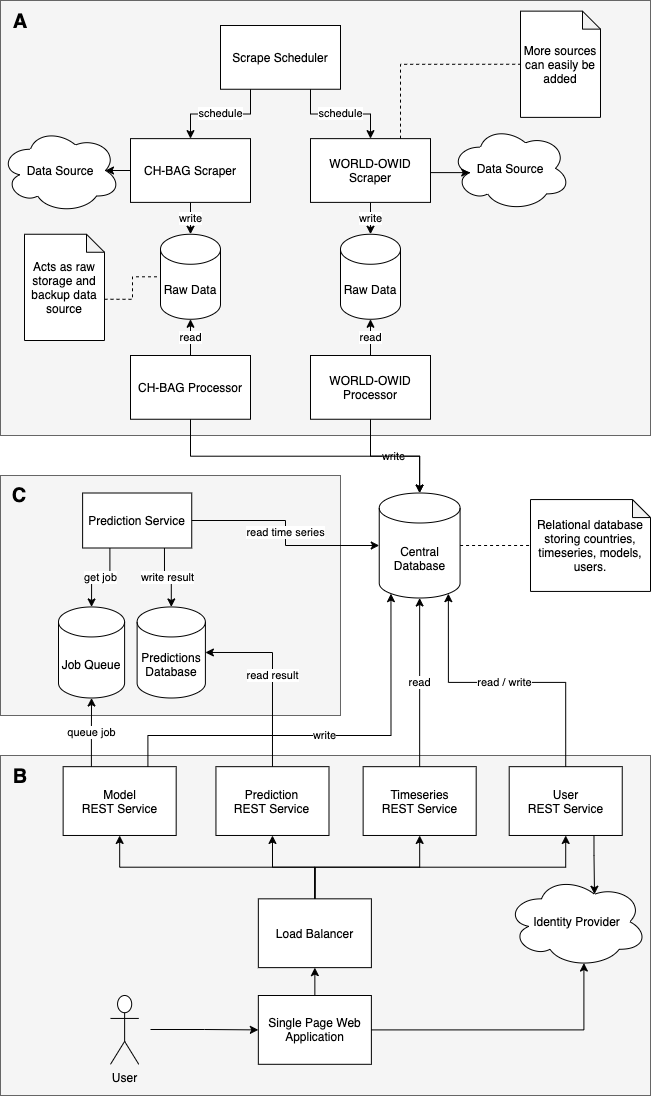

The diagram above was exported from draw.io. Its source (the exported page's mxGraphModel, read from the mxfile embedded in the PNG):
<mxGraphModel dx="1383" dy="803" grid="1" gridSize="10" guides="1" tooltips="1" connect="1" arrows="1" fold="1" page="1" pageScale="1" pageWidth="827" pageHeight="1169" math="0" shadow="0">
  <root>
    <mxCell id="0" />
    <mxCell id="1" parent="0" />
    <mxCell id="F_PtPfhiWPu4a-VASwpP-76" value="" style="group;fillColor=#f5f5f5;strokeColor=#666666;fontColor=#333333;" parent="1" vertex="1" connectable="0">
      <mxGeometry x="20" y="490" width="340" height="240" as="geometry" />
    </mxCell>
    <mxCell id="F_PtPfhiWPu4a-VASwpP-50" value="Prediction Service" style="rounded=0;whiteSpace=wrap;html=1;" parent="F_PtPfhiWPu4a-VASwpP-76" vertex="1">
      <mxGeometry x="82.11888888888888" y="17.5" width="109.12111111111112" height="55" as="geometry" />
    </mxCell>
    <mxCell id="F_PtPfhiWPu4a-VASwpP-52" value="Job Queue" style="shape=cylinder3;whiteSpace=wrap;html=1;boundedLbl=1;backgroundOutline=1;size=15;" parent="F_PtPfhiWPu4a-VASwpP-76" vertex="1">
      <mxGeometry x="57.99777777777778" y="131.45" width="66.11111111111111" height="91.05" as="geometry" />
    </mxCell>
    <mxCell id="F_PtPfhiWPu4a-VASwpP-62" value="get job" style="edgeStyle=orthogonalEdgeStyle;rounded=0;orthogonalLoop=1;jettySize=auto;html=1;exitX=0.25;exitY=1;exitDx=0;exitDy=0;entryX=0.5;entryY=0;entryDx=0;entryDy=0;entryPerimeter=0;endArrow=classic;endFill=1;" parent="F_PtPfhiWPu4a-VASwpP-76" source="F_PtPfhiWPu4a-VASwpP-50" target="F_PtPfhiWPu4a-VASwpP-52" edge="1">
      <mxGeometry relative="1" as="geometry" />
    </mxCell>
    <mxCell id="F_PtPfhiWPu4a-VASwpP-57" value="Predictions Database" style="shape=cylinder3;whiteSpace=wrap;html=1;boundedLbl=1;backgroundOutline=1;size=15;" parent="F_PtPfhiWPu4a-VASwpP-76" vertex="1">
      <mxGeometry x="136.62277777777777" y="131.45" width="68.27388888888889" height="91.05" as="geometry" />
    </mxCell>
    <mxCell id="F_PtPfhiWPu4a-VASwpP-63" value="write result" style="edgeStyle=orthogonalEdgeStyle;rounded=0;orthogonalLoop=1;jettySize=auto;html=1;exitX=0.75;exitY=1;exitDx=0;exitDy=0;endArrow=classic;endFill=1;" parent="F_PtPfhiWPu4a-VASwpP-76" source="F_PtPfhiWPu4a-VASwpP-50" target="F_PtPfhiWPu4a-VASwpP-57" edge="1">
      <mxGeometry relative="1" as="geometry" />
    </mxCell>
    <mxCell id="oNgS3GZN2rmzL9nWltZ5-5" value="C" style="text;html=1;strokeColor=none;fillColor=none;align=center;verticalAlign=middle;whiteSpace=wrap;rounded=0;fontSize=20;fontStyle=1" parent="F_PtPfhiWPu4a-VASwpP-76" vertex="1">
      <mxGeometry y="10" width="37.77777777777778" height="20" as="geometry" />
    </mxCell>
    <mxCell id="F_PtPfhiWPu4a-VASwpP-23" value="Central Database" style="shape=cylinder3;whiteSpace=wrap;html=1;boundedLbl=1;backgroundOutline=1;size=15;" parent="1" vertex="1">
      <mxGeometry x="398.74" y="507.5" width="80.84" height="105" as="geometry" />
    </mxCell>
    <mxCell id="F_PtPfhiWPu4a-VASwpP-61" value="read time series" style="edgeStyle=orthogonalEdgeStyle;rounded=0;orthogonalLoop=1;jettySize=auto;html=1;exitX=1;exitY=0.5;exitDx=0;exitDy=0;entryX=0;entryY=0.5;entryDx=0;entryDy=0;entryPerimeter=0;endArrow=classic;endFill=1;" parent="1" source="F_PtPfhiWPu4a-VASwpP-50" target="F_PtPfhiWPu4a-VASwpP-23" edge="1">
      <mxGeometry relative="1" as="geometry" />
    </mxCell>
    <mxCell id="7RteAElYF2uPYezAXul7-2" value="Relational database storing countries, timeseries, models, users." style="shape=note;whiteSpace=wrap;html=1;backgroundOutline=1;darkOpacity=0.05;size=18;" vertex="1" parent="1">
      <mxGeometry x="550" y="514.06" width="120" height="91.87" as="geometry" />
    </mxCell>
    <mxCell id="7RteAElYF2uPYezAXul7-3" style="edgeStyle=orthogonalEdgeStyle;rounded=0;orthogonalLoop=1;jettySize=auto;html=1;exitX=1;exitY=0.5;exitDx=0;exitDy=0;dashed=1;endArrow=none;endFill=0;entryX=0;entryY=0.5;entryDx=0;entryDy=0;entryPerimeter=0;exitPerimeter=0;" edge="1" parent="1" source="F_PtPfhiWPu4a-VASwpP-23" target="7RteAElYF2uPYezAXul7-2">
      <mxGeometry relative="1" as="geometry">
        <mxPoint x="500" y="724.375" as="sourcePoint" />
        <mxPoint x="620" y="650.005" as="targetPoint" />
      </mxGeometry>
    </mxCell>
    <mxCell id="7RteAElYF2uPYezAXul7-6" value="" style="group" vertex="1" connectable="0" parent="1">
      <mxGeometry x="20" y="770" width="650" height="340" as="geometry" />
    </mxCell>
    <mxCell id="F_PtPfhiWPu4a-VASwpP-73" value="" style="group;fillColor=#f5f5f5;strokeColor=#666666;fontColor=#333333;container=0;" parent="7RteAElYF2uPYezAXul7-6" vertex="1" connectable="0">
      <mxGeometry width="650" height="340" as="geometry" />
    </mxCell>
    <mxCell id="F_PtPfhiWPu4a-VASwpP-33" value="Single Page Web Application" style="rounded=0;whiteSpace=wrap;html=1;" parent="7RteAElYF2uPYezAXul7-6" vertex="1">
      <mxGeometry x="257.84012247397425" y="240" width="113.04347826086955" height="68.79999999999998" as="geometry" />
    </mxCell>
    <mxCell id="F_PtPfhiWPu4a-VASwpP-38" style="edgeStyle=orthogonalEdgeStyle;rounded=0;orthogonalLoop=1;jettySize=auto;html=1;entryX=0;entryY=0.5;entryDx=0;entryDy=0;endArrow=classic;endFill=1;" parent="7RteAElYF2uPYezAXul7-6" target="F_PtPfhiWPu4a-VASwpP-33" edge="1">
      <mxGeometry as="geometry">
        <mxPoint x="150" y="274" as="sourcePoint" />
      </mxGeometry>
    </mxCell>
    <mxCell id="F_PtPfhiWPu4a-VASwpP-34" value="User" style="shape=umlActor;verticalLabelPosition=bottom;verticalAlign=top;html=1;outlineConnect=0;" parent="7RteAElYF2uPYezAXul7-6" vertex="1">
      <mxGeometry x="109.99675443968158" y="240" width="28.260869565217387" height="68.79999999999998" as="geometry" />
    </mxCell>
    <mxCell id="F_PtPfhiWPu4a-VASwpP-40" value="User&lt;br&gt;REST Service" style="rounded=0;whiteSpace=wrap;html=1;" parent="7RteAElYF2uPYezAXul7-6" vertex="1">
      <mxGeometry x="508.70107164727483" y="11.168831168831161" width="113.04347826086955" height="68.79999999999998" as="geometry" />
    </mxCell>
    <mxCell id="F_PtPfhiWPu4a-VASwpP-41" value="Identity Provider" style="ellipse;shape=cloud;whiteSpace=wrap;html=1;" parent="7RteAElYF2uPYezAXul7-6" vertex="1">
      <mxGeometry x="505.69832823025104" y="120.39666666666665" width="141.30434782608694" height="91.73333333333332" as="geometry" />
    </mxCell>
    <mxCell id="F_PtPfhiWPu4a-VASwpP-51" style="edgeStyle=orthogonalEdgeStyle;rounded=0;orthogonalLoop=1;jettySize=auto;html=1;exitX=1;exitY=0.5;exitDx=0;exitDy=0;entryX=0.55;entryY=0.95;entryDx=0;entryDy=0;entryPerimeter=0;endArrow=classic;endFill=1;" parent="7RteAElYF2uPYezAXul7-6" source="F_PtPfhiWPu4a-VASwpP-33" target="F_PtPfhiWPu4a-VASwpP-41" edge="1">
      <mxGeometry as="geometry" />
    </mxCell>
    <mxCell id="F_PtPfhiWPu4a-VASwpP-49" style="edgeStyle=orthogonalEdgeStyle;rounded=0;orthogonalLoop=1;jettySize=auto;html=1;exitX=0.75;exitY=1;exitDx=0;exitDy=0;entryX=0.625;entryY=0.2;entryDx=0;entryDy=0;entryPerimeter=0;endArrow=classic;endFill=1;" parent="7RteAElYF2uPYezAXul7-6" source="F_PtPfhiWPu4a-VASwpP-40" target="F_PtPfhiWPu4a-VASwpP-41" edge="1">
      <mxGeometry as="geometry" />
    </mxCell>
    <mxCell id="F_PtPfhiWPu4a-VASwpP-42" value="Timeseries&lt;br&gt;REST Service" style="rounded=0;whiteSpace=wrap;html=1;" parent="7RteAElYF2uPYezAXul7-6" vertex="1">
      <mxGeometry x="362.6367238211879" y="11.168831168831161" width="113.04347826086955" height="68.79999999999998" as="geometry" />
    </mxCell>
    <mxCell id="F_PtPfhiWPu4a-VASwpP-43" value="Model&lt;br&gt;REST Service" style="rounded=0;whiteSpace=wrap;html=1;" parent="7RteAElYF2uPYezAXul7-6" vertex="1">
      <mxGeometry x="62.63802816901409" y="11.168831168831161" width="113.04347826086955" height="68.79999999999998" as="geometry" />
    </mxCell>
    <mxCell id="F_PtPfhiWPu4a-VASwpP-46" style="edgeStyle=orthogonalEdgeStyle;rounded=0;orthogonalLoop=1;jettySize=auto;html=1;exitX=0.5;exitY=0;exitDx=0;exitDy=0;entryX=0.5;entryY=1;entryDx=0;entryDy=0;endArrow=classic;endFill=1;" parent="7RteAElYF2uPYezAXul7-6" source="F_PtPfhiWPu4a-VASwpP-44" target="F_PtPfhiWPu4a-VASwpP-40" edge="1">
      <mxGeometry as="geometry" />
    </mxCell>
    <mxCell id="F_PtPfhiWPu4a-VASwpP-47" style="edgeStyle=orthogonalEdgeStyle;rounded=0;orthogonalLoop=1;jettySize=auto;html=1;exitX=0.5;exitY=0;exitDx=0;exitDy=0;entryX=0.5;entryY=1;entryDx=0;entryDy=0;endArrow=classic;endFill=1;" parent="7RteAElYF2uPYezAXul7-6" source="F_PtPfhiWPu4a-VASwpP-44" target="F_PtPfhiWPu4a-VASwpP-42" edge="1">
      <mxGeometry as="geometry" />
    </mxCell>
    <mxCell id="F_PtPfhiWPu4a-VASwpP-48" style="edgeStyle=orthogonalEdgeStyle;rounded=0;orthogonalLoop=1;jettySize=auto;html=1;exitX=0.5;exitY=0;exitDx=0;exitDy=0;entryX=0.5;entryY=1;entryDx=0;entryDy=0;endArrow=classic;endFill=1;" parent="7RteAElYF2uPYezAXul7-6" source="F_PtPfhiWPu4a-VASwpP-44" target="F_PtPfhiWPu4a-VASwpP-43" edge="1">
      <mxGeometry as="geometry" />
    </mxCell>
    <mxCell id="F_PtPfhiWPu4a-VASwpP-44" value="Load Balancer" style="rounded=0;whiteSpace=wrap;html=1;" parent="7RteAElYF2uPYezAXul7-6" vertex="1">
      <mxGeometry x="257.84012247397425" y="143.3266666666666" width="113.04347826086955" height="68.79999999999998" as="geometry" />
    </mxCell>
    <mxCell id="F_PtPfhiWPu4a-VASwpP-45" style="edgeStyle=orthogonalEdgeStyle;rounded=0;orthogonalLoop=1;jettySize=auto;html=1;exitX=0.5;exitY=0;exitDx=0;exitDy=0;entryX=0.5;entryY=1;entryDx=0;entryDy=0;endArrow=classic;endFill=1;" parent="7RteAElYF2uPYezAXul7-6" source="F_PtPfhiWPu4a-VASwpP-33" target="F_PtPfhiWPu4a-VASwpP-44" edge="1">
      <mxGeometry as="geometry" />
    </mxCell>
    <mxCell id="F_PtPfhiWPu4a-VASwpP-65" value="Prediction&lt;br&gt;REST Service" style="rounded=0;whiteSpace=wrap;html=1;" parent="7RteAElYF2uPYezAXul7-6" vertex="1">
      <mxGeometry x="215.45237599510102" y="11.168831168831161" width="113.04347826086955" height="68.79999999999998" as="geometry" />
    </mxCell>
    <mxCell id="F_PtPfhiWPu4a-VASwpP-66" style="edgeStyle=orthogonalEdgeStyle;rounded=0;orthogonalLoop=1;jettySize=auto;html=1;exitX=0.5;exitY=0;exitDx=0;exitDy=0;entryX=0.5;entryY=1;entryDx=0;entryDy=0;endArrow=classic;endFill=1;" parent="7RteAElYF2uPYezAXul7-6" source="F_PtPfhiWPu4a-VASwpP-44" target="F_PtPfhiWPu4a-VASwpP-65" edge="1">
      <mxGeometry as="geometry" />
    </mxCell>
    <mxCell id="oNgS3GZN2rmzL9nWltZ5-6" value="B" style="text;html=1;strokeColor=none;fillColor=none;align=center;verticalAlign=middle;whiteSpace=wrap;rounded=0;fontSize=20;fontStyle=1" parent="7RteAElYF2uPYezAXul7-6" vertex="1">
      <mxGeometry y="11.169999999999959" width="40" height="20" as="geometry" />
    </mxCell>
    <mxCell id="7RteAElYF2uPYezAXul7-7" value="" style="group" vertex="1" connectable="0" parent="1">
      <mxGeometry x="20" y="15" width="650" height="435" as="geometry" />
    </mxCell>
    <mxCell id="F_PtPfhiWPu4a-VASwpP-72" value="" style="group;fillColor=#f5f5f5;strokeColor=#666666;fontColor=#333333;container=0;" parent="7RteAElYF2uPYezAXul7-7" vertex="1" connectable="0">
      <mxGeometry width="650" height="435" as="geometry" />
    </mxCell>
    <mxCell id="F_PtPfhiWPu4a-VASwpP-9" value="Raw Data" style="shape=cylinder3;whiteSpace=wrap;html=1;boundedLbl=1;backgroundOutline=1;size=15;" parent="7RteAElYF2uPYezAXul7-7" vertex="1">
      <mxGeometry x="160" y="233.75" width="60" height="85" as="geometry" />
    </mxCell>
    <mxCell id="F_PtPfhiWPu4a-VASwpP-1" value="Scrape Scheduler" style="rounded=0;whiteSpace=wrap;html=1;" parent="7RteAElYF2uPYezAXul7-7" vertex="1">
      <mxGeometry x="220" y="25" width="120" height="63.75" as="geometry" />
    </mxCell>
    <mxCell id="F_PtPfhiWPu4a-VASwpP-10" value="write" style="edgeStyle=orthogonalEdgeStyle;rounded=0;orthogonalLoop=1;jettySize=auto;html=1;exitX=0.5;exitY=1;exitDx=0;exitDy=0;entryX=0.5;entryY=0;entryDx=0;entryDy=0;entryPerimeter=0;" parent="7RteAElYF2uPYezAXul7-7" source="F_PtPfhiWPu4a-VASwpP-7" target="F_PtPfhiWPu4a-VASwpP-9" edge="1">
      <mxGeometry as="geometry">
        <Array as="points" />
      </mxGeometry>
    </mxCell>
    <mxCell id="F_PtPfhiWPu4a-VASwpP-7" value="CH-BAG Scraper" style="rounded=0;whiteSpace=wrap;html=1;" parent="7RteAElYF2uPYezAXul7-7" vertex="1">
      <mxGeometry x="130" y="138.125" width="120" height="63.75" as="geometry" />
    </mxCell>
    <mxCell id="oNgS3GZN2rmzL9nWltZ5-1" value="schedule" style="edgeStyle=orthogonalEdgeStyle;rounded=0;orthogonalLoop=1;jettySize=auto;html=1;exitX=0.25;exitY=1;exitDx=0;exitDy=0;entryX=0.5;entryY=0;entryDx=0;entryDy=0;" parent="7RteAElYF2uPYezAXul7-7" source="F_PtPfhiWPu4a-VASwpP-1" target="F_PtPfhiWPu4a-VASwpP-7" edge="1">
      <mxGeometry as="geometry" />
    </mxCell>
    <mxCell id="F_PtPfhiWPu4a-VASwpP-11" value="Raw Data" style="shape=cylinder3;whiteSpace=wrap;html=1;boundedLbl=1;backgroundOutline=1;size=15;" parent="7RteAElYF2uPYezAXul7-7" vertex="1">
      <mxGeometry x="340" y="233.75" width="60" height="85" as="geometry" />
    </mxCell>
    <mxCell id="F_PtPfhiWPu4a-VASwpP-12" value="write" style="edgeStyle=orthogonalEdgeStyle;rounded=0;orthogonalLoop=1;jettySize=auto;html=1;exitX=0.5;exitY=1;exitDx=0;exitDy=0;entryX=0.5;entryY=0;entryDx=0;entryDy=0;entryPerimeter=0;" parent="7RteAElYF2uPYezAXul7-7" source="F_PtPfhiWPu4a-VASwpP-13" target="F_PtPfhiWPu4a-VASwpP-11" edge="1">
      <mxGeometry as="geometry">
        <Array as="points" />
      </mxGeometry>
    </mxCell>
    <mxCell id="F_PtPfhiWPu4a-VASwpP-13" value="WORLD-OWID Scraper" style="rounded=0;whiteSpace=wrap;html=1;" parent="7RteAElYF2uPYezAXul7-7" vertex="1">
      <mxGeometry x="310" y="138.125" width="120" height="63.75" as="geometry" />
    </mxCell>
    <mxCell id="oNgS3GZN2rmzL9nWltZ5-2" value="schedule" style="edgeStyle=orthogonalEdgeStyle;rounded=0;orthogonalLoop=1;jettySize=auto;html=1;exitX=0.75;exitY=1;exitDx=0;exitDy=0;entryX=0.5;entryY=0;entryDx=0;entryDy=0;" parent="7RteAElYF2uPYezAXul7-7" source="F_PtPfhiWPu4a-VASwpP-1" target="F_PtPfhiWPu4a-VASwpP-13" edge="1">
      <mxGeometry as="geometry" />
    </mxCell>
    <mxCell id="F_PtPfhiWPu4a-VASwpP-18" value="read" style="edgeStyle=orthogonalEdgeStyle;rounded=0;orthogonalLoop=1;jettySize=auto;html=1;exitX=0.5;exitY=0;exitDx=0;exitDy=0;entryX=0.5;entryY=1;entryDx=0;entryDy=0;entryPerimeter=0;" parent="7RteAElYF2uPYezAXul7-7" source="F_PtPfhiWPu4a-VASwpP-16" target="F_PtPfhiWPu4a-VASwpP-9" edge="1">
      <mxGeometry as="geometry" />
    </mxCell>
    <mxCell id="F_PtPfhiWPu4a-VASwpP-16" value="CH-BAG Processor" style="rounded=0;whiteSpace=wrap;html=1;" parent="7RteAElYF2uPYezAXul7-7" vertex="1">
      <mxGeometry x="130" y="355" width="120" height="63.75" as="geometry" />
    </mxCell>
    <mxCell id="F_PtPfhiWPu4a-VASwpP-20" value="read" style="edgeStyle=orthogonalEdgeStyle;rounded=0;orthogonalLoop=1;jettySize=auto;html=1;exitX=0.5;exitY=0;exitDx=0;exitDy=0;entryX=0.5;entryY=1;entryDx=0;entryDy=0;entryPerimeter=0;" parent="7RteAElYF2uPYezAXul7-7" source="F_PtPfhiWPu4a-VASwpP-19" target="F_PtPfhiWPu4a-VASwpP-11" edge="1">
      <mxGeometry as="geometry" />
    </mxCell>
    <mxCell id="F_PtPfhiWPu4a-VASwpP-19" value="WORLD-OWID Processor" style="rounded=0;whiteSpace=wrap;html=1;" parent="7RteAElYF2uPYezAXul7-7" vertex="1">
      <mxGeometry x="310" y="355" width="120" height="63.75" as="geometry" />
    </mxCell>
    <mxCell id="F_PtPfhiWPu4a-VASwpP-21" value="Data Source" style="ellipse;shape=cloud;whiteSpace=wrap;html=1;" parent="7RteAElYF2uPYezAXul7-7" vertex="1">
      <mxGeometry y="127.5" width="120" height="85" as="geometry" />
    </mxCell>
    <mxCell id="F_PtPfhiWPu4a-VASwpP-22" style="edgeStyle=orthogonalEdgeStyle;rounded=0;orthogonalLoop=1;jettySize=auto;html=1;exitX=0;exitY=0.5;exitDx=0;exitDy=0;entryX=0.875;entryY=0.5;entryDx=0;entryDy=0;entryPerimeter=0;" parent="7RteAElYF2uPYezAXul7-7" source="F_PtPfhiWPu4a-VASwpP-7" target="F_PtPfhiWPu4a-VASwpP-21" edge="1">
      <mxGeometry as="geometry" />
    </mxCell>
    <mxCell id="F_PtPfhiWPu4a-VASwpP-24" value="Data Source" style="ellipse;shape=cloud;whiteSpace=wrap;html=1;" parent="7RteAElYF2uPYezAXul7-7" vertex="1">
      <mxGeometry x="450" y="125.375" width="120" height="85" as="geometry" />
    </mxCell>
    <mxCell id="F_PtPfhiWPu4a-VASwpP-26" style="edgeStyle=orthogonalEdgeStyle;rounded=0;orthogonalLoop=1;jettySize=auto;html=1;exitX=1;exitY=0.5;exitDx=0;exitDy=0;entryX=0.16;entryY=0.55;entryDx=0;entryDy=0;entryPerimeter=0;" parent="7RteAElYF2uPYezAXul7-7" source="F_PtPfhiWPu4a-VASwpP-13" target="F_PtPfhiWPu4a-VASwpP-24" edge="1">
      <mxGeometry as="geometry">
        <Array as="points">
          <mxPoint x="430" y="172.125" />
        </Array>
      </mxGeometry>
    </mxCell>
    <mxCell id="F_PtPfhiWPu4a-VASwpP-30" style="edgeStyle=orthogonalEdgeStyle;rounded=0;orthogonalLoop=1;jettySize=auto;html=1;exitX=0;exitY=0;exitDx=80;exitDy=65;exitPerimeter=0;dashed=1;endArrow=none;endFill=0;" parent="7RteAElYF2uPYezAXul7-7" source="F_PtPfhiWPu4a-VASwpP-29" target="F_PtPfhiWPu4a-VASwpP-9" edge="1">
      <mxGeometry as="geometry" />
    </mxCell>
    <mxCell id="F_PtPfhiWPu4a-VASwpP-29" value="Acts as raw storage and backup data source" style="shape=note;whiteSpace=wrap;html=1;backgroundOutline=1;darkOpacity=0.05;size=18;" parent="7RteAElYF2uPYezAXul7-7" vertex="1">
      <mxGeometry x="24" y="233.75" width="80" height="106.25" as="geometry" />
    </mxCell>
    <mxCell id="F_PtPfhiWPu4a-VASwpP-31" value="More sources can easily be added" style="shape=note;whiteSpace=wrap;html=1;backgroundOutline=1;darkOpacity=0.05;size=18;" parent="7RteAElYF2uPYezAXul7-7" vertex="1">
      <mxGeometry x="520" y="10.630000000000003" width="80" height="106.25" as="geometry" />
    </mxCell>
    <mxCell id="F_PtPfhiWPu4a-VASwpP-32" style="edgeStyle=orthogonalEdgeStyle;rounded=0;orthogonalLoop=1;jettySize=auto;html=1;exitX=0.75;exitY=0;exitDx=0;exitDy=0;dashed=1;endArrow=none;endFill=0;entryX=0;entryY=0.5;entryDx=0;entryDy=0;entryPerimeter=0;" parent="7RteAElYF2uPYezAXul7-7" source="F_PtPfhiWPu4a-VASwpP-13" target="F_PtPfhiWPu4a-VASwpP-31" edge="1">
      <mxGeometry as="geometry" />
    </mxCell>
    <mxCell id="oNgS3GZN2rmzL9nWltZ5-3" value="A" style="text;html=1;strokeColor=none;fillColor=none;align=center;verticalAlign=middle;whiteSpace=wrap;rounded=0;fontSize=20;fontStyle=1" parent="7RteAElYF2uPYezAXul7-7" vertex="1">
      <mxGeometry y="10.630000000000003" width="40" height="20" as="geometry" />
    </mxCell>
    <mxCell id="F_PtPfhiWPu4a-VASwpP-28" value="write" style="edgeStyle=orthogonalEdgeStyle;rounded=0;orthogonalLoop=1;jettySize=auto;html=1;exitX=0.5;exitY=1;exitDx=0;exitDy=0;entryX=0.5;entryY=0;entryDx=0;entryDy=0;entryPerimeter=0;" parent="1" source="F_PtPfhiWPu4a-VASwpP-19" target="F_PtPfhiWPu4a-VASwpP-23" edge="1">
      <mxGeometry x="-0.0418" relative="1" as="geometry">
        <mxPoint x="300" y="505" as="targetPoint" />
        <mxPoint x="1" as="offset" />
      </mxGeometry>
    </mxCell>
    <mxCell id="F_PtPfhiWPu4a-VASwpP-27" value="" style="edgeStyle=orthogonalEdgeStyle;rounded=0;orthogonalLoop=1;jettySize=auto;html=1;exitX=0.5;exitY=1;exitDx=0;exitDy=0;" parent="1" source="F_PtPfhiWPu4a-VASwpP-16" target="F_PtPfhiWPu4a-VASwpP-23" edge="1">
      <mxGeometry x="-0.3563" relative="1" as="geometry">
        <mxPoint x="1" as="offset" />
      </mxGeometry>
    </mxCell>
    <mxCell id="7RteAElYF2uPYezAXul7-4" value="read / write" style="edgeStyle=orthogonalEdgeStyle;rounded=0;orthogonalLoop=1;jettySize=auto;html=1;exitX=0.5;exitY=0;exitDx=0;exitDy=0;entryX=0.855;entryY=1;entryDx=0;entryDy=-4.35;entryPerimeter=0;" edge="1" parent="1" source="F_PtPfhiWPu4a-VASwpP-40" target="F_PtPfhiWPu4a-VASwpP-23">
      <mxGeometry relative="1" as="geometry" />
    </mxCell>
    <mxCell id="F_PtPfhiWPu4a-VASwpP-64" value="read" style="edgeStyle=orthogonalEdgeStyle;rounded=0;orthogonalLoop=1;jettySize=auto;html=1;exitX=0.5;exitY=0;exitDx=0;exitDy=0;endArrow=classic;endFill=1;entryX=0.5;entryY=1;entryDx=0;entryDy=0;entryPerimeter=0;" parent="1" source="F_PtPfhiWPu4a-VASwpP-42" target="F_PtPfhiWPu4a-VASwpP-23" edge="1">
      <mxGeometry relative="1" as="geometry" />
    </mxCell>
    <mxCell id="7RteAElYF2uPYezAXul7-5" value="write" style="edgeStyle=orthogonalEdgeStyle;rounded=0;orthogonalLoop=1;jettySize=auto;html=1;exitX=0.75;exitY=0;exitDx=0;exitDy=0;entryX=0.145;entryY=1;entryDx=0;entryDy=-4.35;entryPerimeter=0;" edge="1" parent="1" source="F_PtPfhiWPu4a-VASwpP-43" target="F_PtPfhiWPu4a-VASwpP-23">
      <mxGeometry relative="1" as="geometry">
        <Array as="points">
          <mxPoint x="167" y="750" />
          <mxPoint x="411" y="750" />
        </Array>
      </mxGeometry>
    </mxCell>
    <mxCell id="F_PtPfhiWPu4a-VASwpP-69" value="read result" style="edgeStyle=orthogonalEdgeStyle;rounded=0;orthogonalLoop=1;jettySize=auto;html=1;exitX=0.5;exitY=0;exitDx=0;exitDy=0;entryX=1;entryY=0.5;entryDx=0;entryDy=0;endArrow=classic;endFill=1;entryPerimeter=0;" parent="1" source="F_PtPfhiWPu4a-VASwpP-65" target="F_PtPfhiWPu4a-VASwpP-57" edge="1">
      <mxGeometry relative="1" as="geometry">
        <mxPoint x="287.855" y="690" as="targetPoint" />
      </mxGeometry>
    </mxCell>
    <mxCell id="F_PtPfhiWPu4a-VASwpP-58" value="queue job" style="edgeStyle=orthogonalEdgeStyle;rounded=0;orthogonalLoop=1;jettySize=auto;html=1;exitX=0.25;exitY=0;exitDx=0;exitDy=0;entryX=0.5;entryY=1;entryDx=0;entryDy=0;entryPerimeter=0;endArrow=classic;endFill=1;" parent="1" source="F_PtPfhiWPu4a-VASwpP-43" target="F_PtPfhiWPu4a-VASwpP-52" edge="1">
      <mxGeometry relative="1" as="geometry" />
    </mxCell>
  </root>
</mxGraphModel>